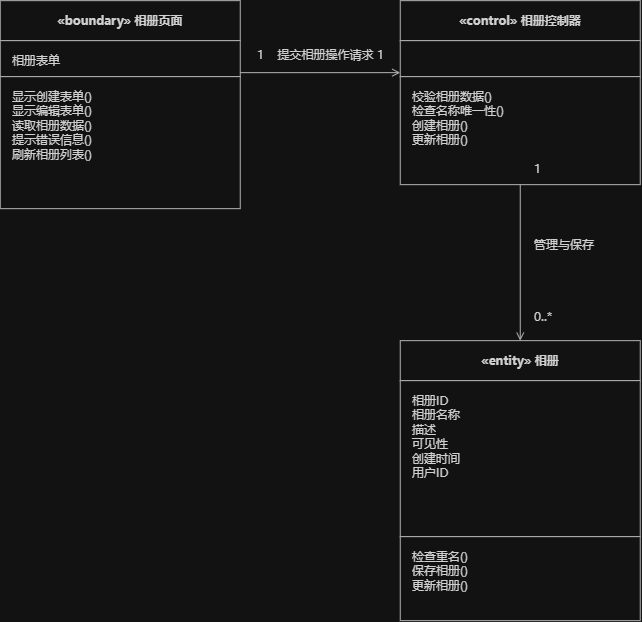

The diagram above was exported from draw.io. Its source (the exported page's mxGraphModel, read from the mxfile embedded in the PNG):
<mxGraphModel dx="714" dy="645" grid="1" gridSize="10" guides="1" tooltips="1" connect="1" arrows="1" fold="1" page="1" pageScale="1" pageWidth="800" pageHeight="700" math="0" shadow="0">
  <root>
    <mxCell id="0" />
    <mxCell id="1" parent="0" />
    <mxCell id="page_t" parent="1" style="rounded=0;whiteSpace=wrap;html=1;fillColor=#FFFFFF;strokeColor=#444444;align=center;verticalAlign=middle;fontStyle=1;fontFamily=Microsoft YaHei;fontSize=12;fontColor=#222222;" value="«boundary» 相册页面" vertex="1">
      <mxGeometry height="40" width="240" x="60" y="80" as="geometry" />
    </mxCell>
    <mxCell id="page_a" parent="1" style="rounded=0;whiteSpace=wrap;html=1;fillColor=#FFFFFF;strokeColor=#444444;verticalAlign=top;align=left;spacingLeft=10;spacingTop=6;fontFamily=Microsoft YaHei;fontSize=12;fontColor=#222222;" value="相册表单" vertex="1">
      <mxGeometry height="36" width="240" x="60" y="120" as="geometry" />
    </mxCell>
    <mxCell id="page_m" parent="1" style="rounded=0;whiteSpace=wrap;html=1;fillColor=#FFFFFF;strokeColor=#444444;verticalAlign=top;align=left;spacingLeft=10;spacingTop=6;fontFamily=Microsoft YaHei;fontSize=12;fontColor=#222222;" value="显示创建表单()&#10;显示编辑表单()&#10;读取相册数据()&#10;提示错误信息()&#10;刷新相册列表()" vertex="1">
      <mxGeometry height="132" width="240" x="60" y="156" as="geometry" />
    </mxCell>
    <mxCell id="ctl_t" parent="1" style="rounded=0;whiteSpace=wrap;html=1;fillColor=#FFFFFF;strokeColor=#444444;align=center;verticalAlign=middle;fontStyle=1;fontFamily=Microsoft YaHei;fontSize=12;fontColor=#222222;" value="«control» 相册控制器" vertex="1">
      <mxGeometry height="40" width="240" x="460" y="80" as="geometry" />
    </mxCell>
    <mxCell id="ctl_a" parent="1" style="rounded=0;whiteSpace=wrap;html=1;fillColor=#FFFFFF;strokeColor=#444444;verticalAlign=top;align=left;spacingLeft=10;spacingTop=6;fontFamily=Microsoft YaHei;fontSize=12;fontColor=#222222;" value="" vertex="1">
      <mxGeometry height="36" width="240" x="460" y="120" as="geometry" />
    </mxCell>
    <mxCell id="ctl_m" parent="1" style="rounded=0;whiteSpace=wrap;html=1;fillColor=#FFFFFF;strokeColor=#444444;verticalAlign=top;align=left;spacingLeft=10;spacingTop=6;fontFamily=Microsoft YaHei;fontSize=12;fontColor=#222222;" value="校验相册数据()&#10;检查名称唯一性()&#10;创建相册()&#10;更新相册()" vertex="1">
      <mxGeometry height="108" width="240" x="460" y="156" as="geometry" />
    </mxCell>
    <mxCell id="album_t" parent="1" style="rounded=0;whiteSpace=wrap;html=1;fillColor=#FFFFFF;strokeColor=#444444;align=center;verticalAlign=middle;fontStyle=1;fontFamily=Microsoft YaHei;fontSize=12;fontColor=#222222;" value="«entity» 相册" vertex="1">
      <mxGeometry height="40" width="240" x="460" y="420" as="geometry" />
    </mxCell>
    <mxCell id="album_a" parent="1" style="rounded=0;whiteSpace=wrap;html=1;fillColor=#FFFFFF;strokeColor=#444444;verticalAlign=top;align=left;spacingLeft=10;spacingTop=6;fontFamily=Microsoft YaHei;fontSize=12;fontColor=#222222;" value="相册ID&#10;相册名称&#10;描述&#10;可见性&#10;创建时间&#10;用户ID" vertex="1">
      <mxGeometry height="156" width="240" x="460" y="460" as="geometry" />
    </mxCell>
    <mxCell id="album_m" parent="1" style="rounded=0;whiteSpace=wrap;html=1;fillColor=#FFFFFF;strokeColor=#444444;verticalAlign=top;align=left;spacingLeft=10;spacingTop=6;fontFamily=Microsoft YaHei;fontSize=12;fontColor=#222222;" value="检查重名()&#10;保存相册()&#10;更新相册()" vertex="1">
      <mxGeometry height="84" width="240" x="460" y="616" as="geometry" />
    </mxCell>
    <mxCell id="a1" edge="1" parent="1" style="html=1;rounded=0;strokeColor=#444444;strokeWidth=1;startArrow=none;endArrow=open;endFill=0;" value="">
      <mxGeometry relative="1" as="geometry">
        <mxPoint x="300" y="152" as="sourcePoint" />
        <mxPoint x="460" y="152" as="targetPoint" />
      </mxGeometry>
    </mxCell>
    <mxCell id="a1_m1" parent="1" style="text;html=1;align=center;verticalAlign=middle;fillColor=none;strokeColor=none;fontFamily=Microsoft YaHei;fontSize=12;fontColor=#222222;" value="1" vertex="1">
      <mxGeometry height="20" width="24" x="308" y="124" as="geometry" />
    </mxCell>
    <mxCell id="a1_m2" parent="1" style="text;html=1;align=center;verticalAlign=middle;fillColor=none;strokeColor=none;fontFamily=Microsoft YaHei;fontSize=12;fontColor=#222222;" value="1" vertex="1">
      <mxGeometry height="20" width="24" x="428" y="124" as="geometry" />
    </mxCell>
    <mxCell id="a1_name" parent="1" style="text;html=1;align=center;verticalAlign=middle;fillColor=none;strokeColor=none;fontFamily=Microsoft YaHei;fontSize=12;fontColor=#222222;" value="提交相册操作请求" vertex="1">
      <mxGeometry height="20" width="100" x="335" y="124" as="geometry" />
    </mxCell>
    <mxCell id="a2" edge="1" parent="1" style="html=1;rounded=0;strokeColor=#444444;strokeWidth=1;startArrow=none;endArrow=open;endFill=0;" value="">
      <mxGeometry relative="1" as="geometry">
        <mxPoint x="580" y="264" as="sourcePoint" />
        <mxPoint x="580" y="420" as="targetPoint" />
      </mxGeometry>
    </mxCell>
    <mxCell id="a2_m1" parent="1" style="text;html=1;align=left;verticalAlign=middle;fillColor=none;strokeColor=none;fontFamily=Microsoft YaHei;fontSize=12;fontColor=#222222;" value="1" vertex="1">
      <mxGeometry height="20" width="24" x="592" y="238" as="geometry" />
    </mxCell>
    <mxCell id="a2_name" parent="1" style="text;html=1;align=left;verticalAlign=middle;fillColor=none;strokeColor=none;fontFamily=Microsoft YaHei;fontSize=12;fontColor=#222222;" value="管理与保存" vertex="1">
      <mxGeometry height="20" width="90" x="592" y="314" as="geometry" />
    </mxCell>
    <mxCell id="a2_m2" parent="1" style="text;html=1;align=left;verticalAlign=middle;fillColor=none;strokeColor=none;fontFamily=Microsoft YaHei;fontSize=12;fontColor=#222222;" value="0..*" vertex="1">
      <mxGeometry height="20" width="40" x="592" y="386" as="geometry" />
    </mxCell>
  </root>
</mxGraphModel>